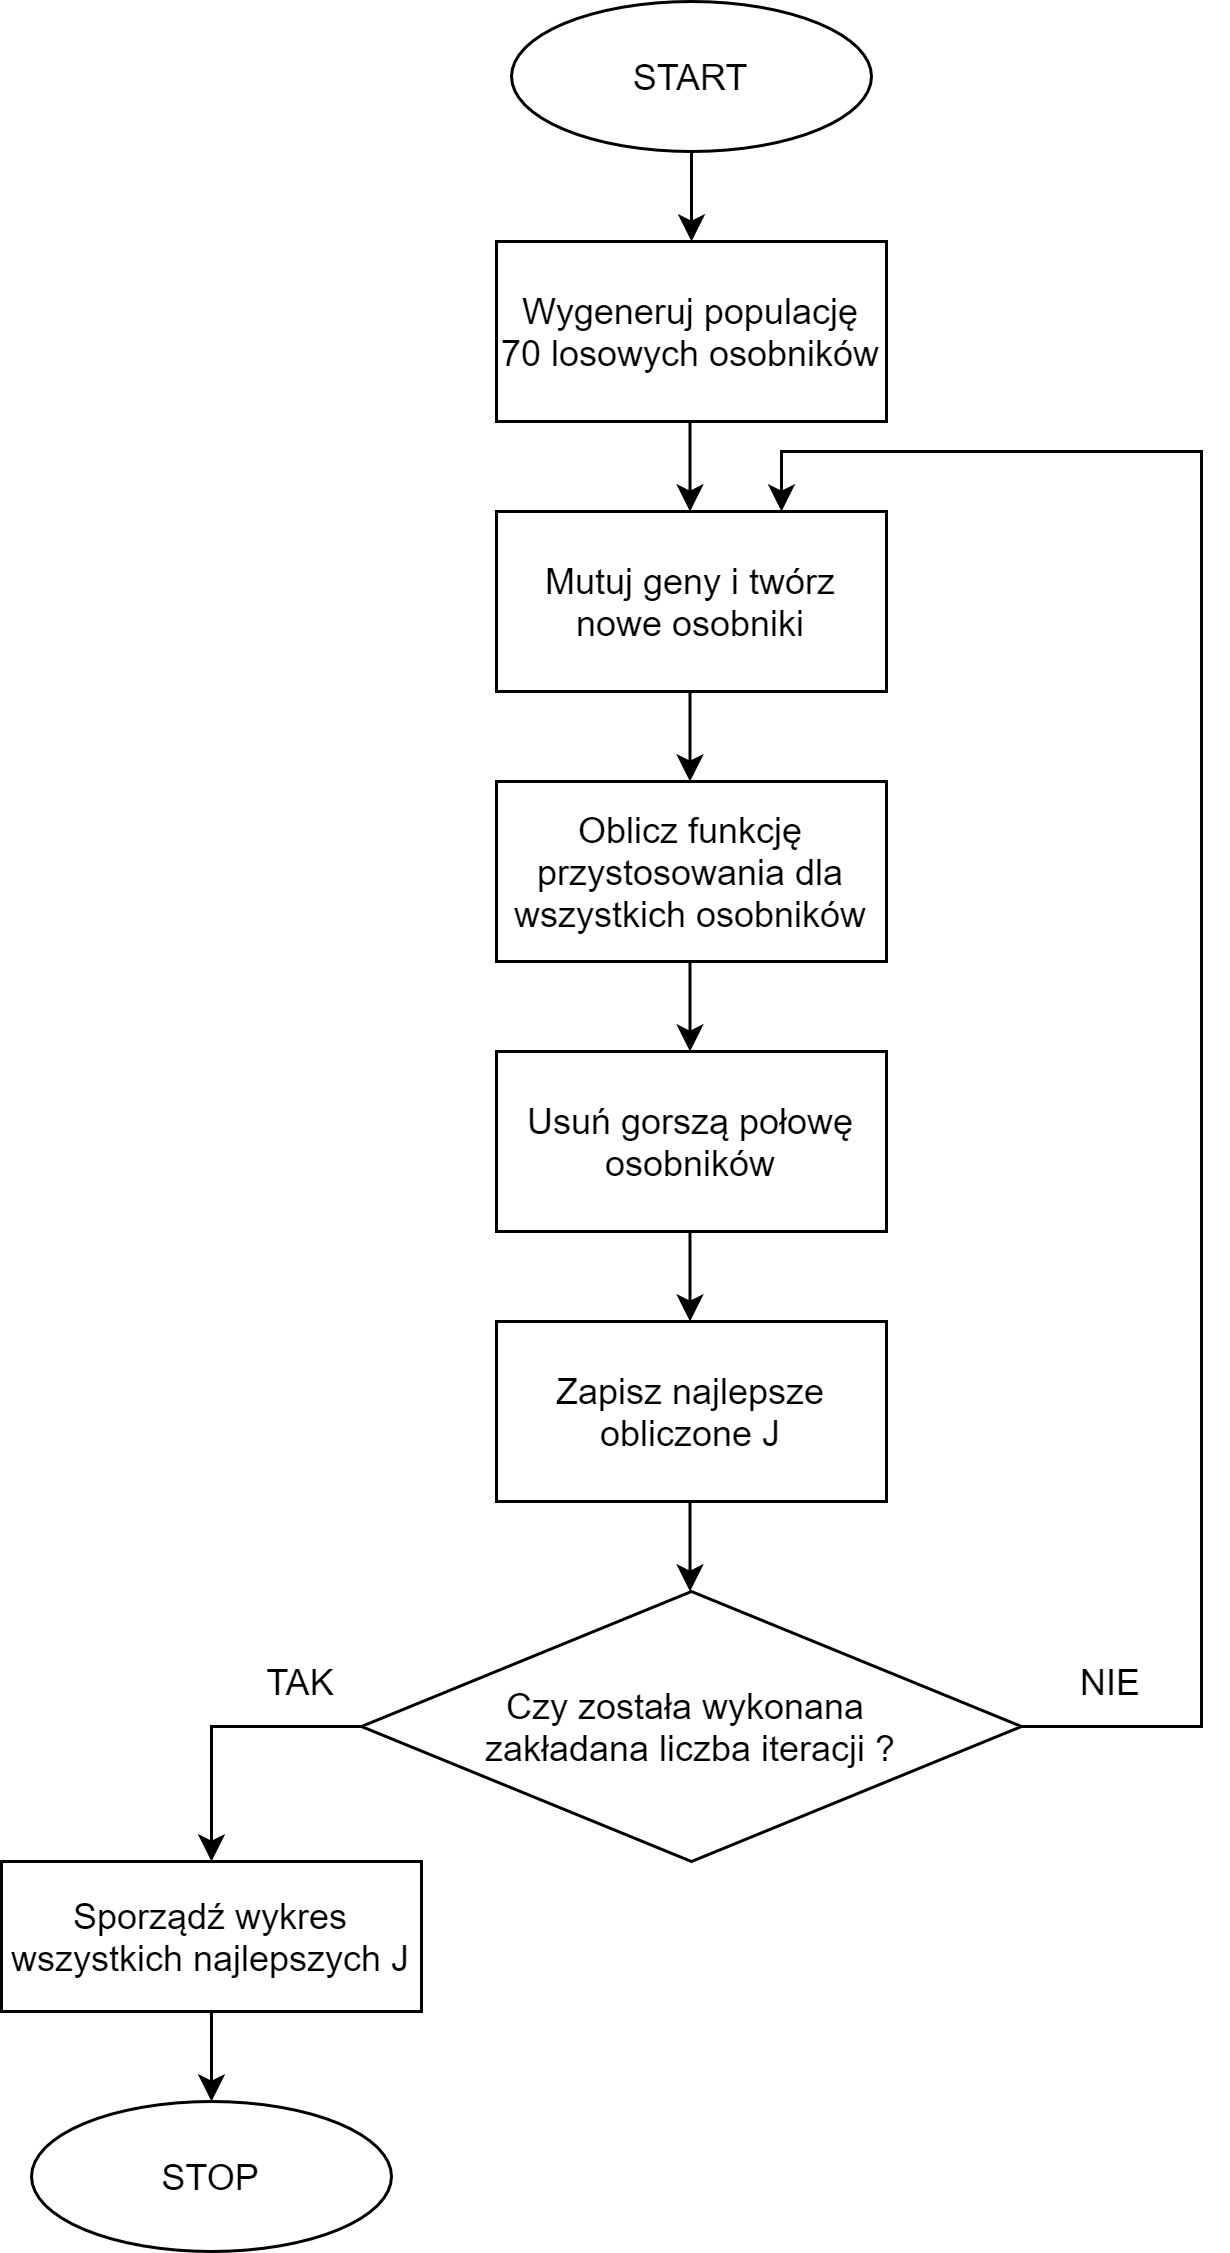

The diagram above was exported from draw.io. Its source (the exported page's mxGraphModel, read from the mxfile embedded in the PNG):
<mxGraphModel dx="1730" dy="913" grid="1" gridSize="10" guides="1" tooltips="1" connect="1" arrows="1" fold="1" page="1" pageScale="1" pageWidth="827" pageHeight="1169" math="0" shadow="0">
  <root>
    <mxCell id="0" />
    <mxCell id="1" parent="0" />
    <mxCell id="c4H5uqLb-03Bt0c0PwIR-1" value="START" style="ellipse;whiteSpace=wrap;html=1;" vertex="1" parent="1">
      <mxGeometry x="340" y="60" width="120" height="50" as="geometry" />
    </mxCell>
    <mxCell id="c4H5uqLb-03Bt0c0PwIR-2" value="Wygeneruj populację 70 losowych osobników" style="rounded=0;whiteSpace=wrap;html=1;" vertex="1" parent="1">
      <mxGeometry x="335" y="140" width="130" height="60" as="geometry" />
    </mxCell>
    <mxCell id="c4H5uqLb-03Bt0c0PwIR-3" value="Mutuj geny i twórz nowe osobniki" style="rounded=0;whiteSpace=wrap;html=1;" vertex="1" parent="1">
      <mxGeometry x="335" y="230" width="130" height="60" as="geometry" />
    </mxCell>
    <mxCell id="c4H5uqLb-03Bt0c0PwIR-4" value="Oblicz funkcję przystosowania dla wszystkich osobników" style="rounded=0;whiteSpace=wrap;html=1;" vertex="1" parent="1">
      <mxGeometry x="335" y="320" width="130" height="60" as="geometry" />
    </mxCell>
    <mxCell id="c4H5uqLb-03Bt0c0PwIR-5" value="Usuń gorszą połowę osobników" style="rounded=0;whiteSpace=wrap;html=1;" vertex="1" parent="1">
      <mxGeometry x="335" y="410" width="130" height="60" as="geometry" />
    </mxCell>
    <mxCell id="c4H5uqLb-03Bt0c0PwIR-6" value="Zapisz najlepsze obliczone J" style="rounded=0;whiteSpace=wrap;html=1;" vertex="1" parent="1">
      <mxGeometry x="335" y="500" width="130" height="60" as="geometry" />
    </mxCell>
    <mxCell id="c4H5uqLb-03Bt0c0PwIR-7" value="" style="endArrow=classic;html=1;exitX=0.5;exitY=1;exitDx=0;exitDy=0;entryX=0.5;entryY=0;entryDx=0;entryDy=0;" edge="1" parent="1" source="c4H5uqLb-03Bt0c0PwIR-1" target="c4H5uqLb-03Bt0c0PwIR-2">
      <mxGeometry width="50" height="50" relative="1" as="geometry">
        <mxPoint x="390" y="190" as="sourcePoint" />
        <mxPoint x="440" y="140" as="targetPoint" />
      </mxGeometry>
    </mxCell>
    <mxCell id="c4H5uqLb-03Bt0c0PwIR-8" value="" style="endArrow=classic;html=1;exitX=0.5;exitY=1;exitDx=0;exitDy=0;entryX=0.5;entryY=0;entryDx=0;entryDy=0;" edge="1" parent="1">
      <mxGeometry width="50" height="50" relative="1" as="geometry">
        <mxPoint x="399.5" y="200" as="sourcePoint" />
        <mxPoint x="399.5" y="230" as="targetPoint" />
      </mxGeometry>
    </mxCell>
    <mxCell id="c4H5uqLb-03Bt0c0PwIR-9" value="" style="endArrow=classic;html=1;exitX=0.5;exitY=1;exitDx=0;exitDy=0;entryX=0.5;entryY=0;entryDx=0;entryDy=0;" edge="1" parent="1">
      <mxGeometry width="50" height="50" relative="1" as="geometry">
        <mxPoint x="399.5" y="290" as="sourcePoint" />
        <mxPoint x="399.5" y="320" as="targetPoint" />
      </mxGeometry>
    </mxCell>
    <mxCell id="c4H5uqLb-03Bt0c0PwIR-10" value="" style="endArrow=classic;html=1;exitX=0.5;exitY=1;exitDx=0;exitDy=0;entryX=0.5;entryY=0;entryDx=0;entryDy=0;" edge="1" parent="1">
      <mxGeometry width="50" height="50" relative="1" as="geometry">
        <mxPoint x="399.5" y="380" as="sourcePoint" />
        <mxPoint x="399.5" y="410" as="targetPoint" />
      </mxGeometry>
    </mxCell>
    <mxCell id="c4H5uqLb-03Bt0c0PwIR-12" value="" style="endArrow=classic;html=1;exitX=0.5;exitY=1;exitDx=0;exitDy=0;entryX=0.5;entryY=0;entryDx=0;entryDy=0;" edge="1" parent="1">
      <mxGeometry width="50" height="50" relative="1" as="geometry">
        <mxPoint x="399.5" y="470" as="sourcePoint" />
        <mxPoint x="399.5" y="500" as="targetPoint" />
      </mxGeometry>
    </mxCell>
    <mxCell id="c4H5uqLb-03Bt0c0PwIR-13" value="" style="endArrow=classic;html=1;exitX=0.5;exitY=1;exitDx=0;exitDy=0;entryX=0.5;entryY=0;entryDx=0;entryDy=0;" edge="1" parent="1">
      <mxGeometry width="50" height="50" relative="1" as="geometry">
        <mxPoint x="399.5" y="560" as="sourcePoint" />
        <mxPoint x="399.5" y="590" as="targetPoint" />
      </mxGeometry>
    </mxCell>
    <mxCell id="c4H5uqLb-03Bt0c0PwIR-14" value="Czy została wykonana &lt;br&gt;zakładana liczba iteracji ?" style="rhombus;whiteSpace=wrap;html=1;" vertex="1" parent="1">
      <mxGeometry x="290" y="590" width="220" height="90" as="geometry" />
    </mxCell>
    <mxCell id="c4H5uqLb-03Bt0c0PwIR-15" value="" style="endArrow=classic;html=1;rounded=0;" edge="1" parent="1">
      <mxGeometry width="50" height="50" relative="1" as="geometry">
        <mxPoint x="510" y="635" as="sourcePoint" />
        <mxPoint x="430" y="230" as="targetPoint" />
        <Array as="points">
          <mxPoint x="570" y="635" />
          <mxPoint x="570" y="210" />
          <mxPoint x="430" y="210" />
        </Array>
      </mxGeometry>
    </mxCell>
    <mxCell id="c4H5uqLb-03Bt0c0PwIR-16" value="NIE" style="text;html=1;strokeColor=none;fillColor=none;align=center;verticalAlign=middle;whiteSpace=wrap;rounded=0;" vertex="1" parent="1">
      <mxGeometry x="520" y="610" width="40" height="20" as="geometry" />
    </mxCell>
    <mxCell id="c4H5uqLb-03Bt0c0PwIR-18" value="" style="endArrow=classic;html=1;exitX=0;exitY=0.5;exitDx=0;exitDy=0;rounded=0;" edge="1" parent="1" source="c4H5uqLb-03Bt0c0PwIR-14">
      <mxGeometry width="50" height="50" relative="1" as="geometry">
        <mxPoint x="380" y="700" as="sourcePoint" />
        <mxPoint x="240" y="680" as="targetPoint" />
        <Array as="points">
          <mxPoint x="240" y="635" />
        </Array>
      </mxGeometry>
    </mxCell>
    <mxCell id="c4H5uqLb-03Bt0c0PwIR-21" value="" style="edgeStyle=orthogonalEdgeStyle;rounded=0;orthogonalLoop=1;jettySize=auto;html=1;" edge="1" parent="1" source="c4H5uqLb-03Bt0c0PwIR-19" target="c4H5uqLb-03Bt0c0PwIR-20">
      <mxGeometry relative="1" as="geometry" />
    </mxCell>
    <mxCell id="c4H5uqLb-03Bt0c0PwIR-19" value="Sporządź wykres wszystkich najlepszych J" style="rounded=0;whiteSpace=wrap;html=1;" vertex="1" parent="1">
      <mxGeometry x="170" y="680" width="140" height="50" as="geometry" />
    </mxCell>
    <mxCell id="c4H5uqLb-03Bt0c0PwIR-20" value="STOP" style="ellipse;whiteSpace=wrap;html=1;" vertex="1" parent="1">
      <mxGeometry x="180" y="760" width="120" height="50" as="geometry" />
    </mxCell>
    <mxCell id="c4H5uqLb-03Bt0c0PwIR-22" value="TAK" style="text;html=1;strokeColor=none;fillColor=none;align=center;verticalAlign=middle;whiteSpace=wrap;rounded=0;" vertex="1" parent="1">
      <mxGeometry x="250" y="610" width="40" height="20" as="geometry" />
    </mxCell>
  </root>
</mxGraphModel>